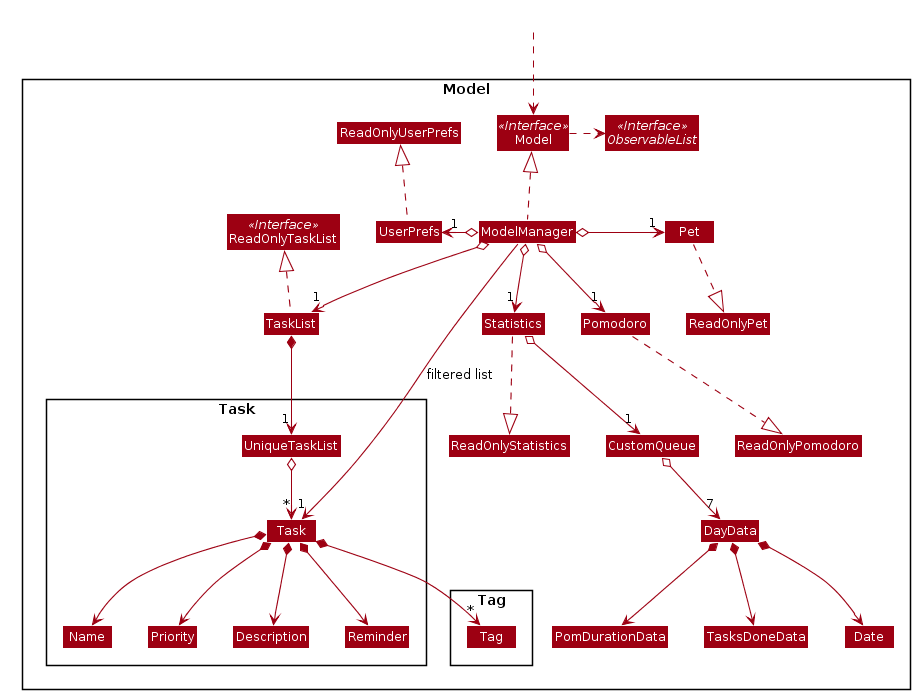

The diagram above was rendered by PlantUML. Its source (embedded in the PNG):
@startuml








skinparam BackgroundColor #FFFFFFF

skinparam Shadowing false

skinparam Class {
    FontColor #FFFFFF
    BorderThickness 1
    BorderColor #FFFFFF
    StereotypeFontColor #FFFFFF
    FontName Arial
}

skinparam Actor {
    BorderColor #000000
    Color #000000
    FontName Arial
}

skinparam Sequence {
    MessageAlign center
    BoxFontSize 15
    BoxPadding 0
    BoxFontColor #FFFFFF
    FontName Arial
}

skinparam Participant {
    FontColor #FFFFFFF
    Padding 20
}

skinparam MinClassWidth 50
skinparam ParticipantPadding 10
skinparam Shadowing false
skinparam DefaultTextAlignment center
skinparam packageStyle Rectangle

hide footbox
hide members
hide circle

skinparam arrowThickness 1.1
skinparam arrowColor #9D0012
skinparam classBackgroundColor #9D0012

Package Model <<Rectangle>>{
Interface ReadOnlyTaskList <<Interface>>
Interface Model <<Interface>>
Interface ObservableList <<Interface>>
Class TaskList
Class ReadOnlyTaskList
Class ReadOnlyPet
Class ReadOnlyStatistics
Class ReadOnlyPomodoro
Class Model
Class ModelManager
Class UserPrefs
Class ReadOnlyUserPrefs
Class Pet
Class Pomodoro
Class Statistics
Class CustomQueue
Class DayData
Class Date
Class PomDurationData
Class TasksDoneData

Package Task {
Class Task
Class Description
Class Reminder
Class Name
Class Priority
Class UniqueTaskList
}

Package Tag {
Class Tag
}
}

Class HiddenOutside #FFFFFF
HiddenOutside ..> Model

TaskList .up.|> ReadOnlyTaskList

ModelManager .up.|> Model
Model .right.> ObservableList
ModelManager o--> "1" TaskList
ModelManager o-right-> "1" Pet
ModelManager o--> "1" Pomodoro
ModelManager o--> "1" Statistics
ModelManager o-left-> "1" UserPrefs
UserPrefs .up.|> ReadOnlyUserPrefs

Pet ..|> ReadOnlyPet
Pomodoro ..|> ReadOnlyPomodoro
Statistics ..|> ReadOnlyStatistics

Statistics o--> "1" CustomQueue
CustomQueue o--> "7" DayData
DayData *--> Date
DayData *--> PomDurationData
DayData *--> TasksDoneData


TaskList *--> "1" UniqueTaskList
UniqueTaskList o--> "*" Task
Task *--> Name
Task *--> Priority
Task *--> Reminder
Task *--> Description
Task *--> "*" Tag

Name -[hidden]right-> Priority
Priority -[hidden]right-> Description
Description -[hidden]right-> Reminder

ModelManager -->"1" Task : filtered list
@enduml